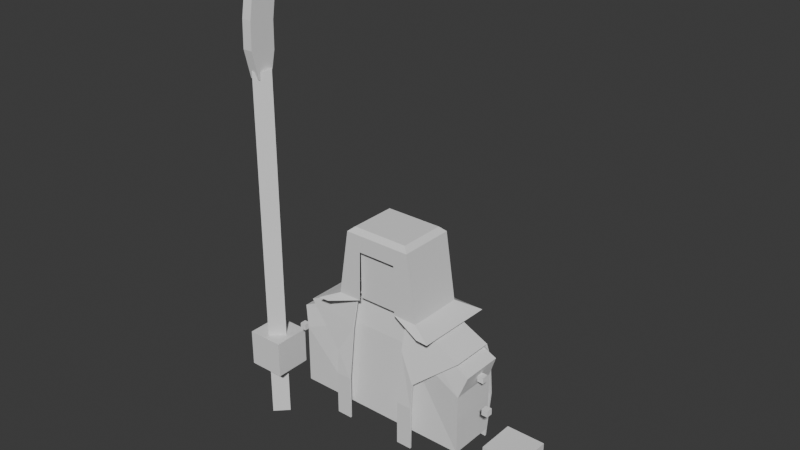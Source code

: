 # Source: benkei.blend  (saved by Blender 4.4.30; exported with 4.5.12 LTS)
import bpy
from mathutils import Matrix  # noqa: F401  (used for matrix-valued properties, if any)

bpy.ops.wm.read_factory_settings(use_empty=True)
scene = bpy.context.scene
scene.name = 'Scene'

# ---- collections
col_collection = bpy.data.collections.new('Collection'); scene.collection.children.link(col_collection)

# ---- world
world_world = bpy.data.worlds.new('World'); scene.world = world_world
world_world.use_nodes = True; world_world.node_tree.nodes.clear()
_N = world_world.node_tree.nodes; _L = world_world.node_tree.links
n0 = _N.new('ShaderNodeOutputWorld'); n0.name = 'World Output'; n0.location = (300, 300)
n1 = _N.new('ShaderNodeBackground'); n1.name = 'Background'; n1.location = (10, 300)
n1.inputs[0].default_value = (0.05088, 0.05088, 0.05088, 1.0)
_L.new(n1.outputs[0], n0.inputs[0])
n0.is_active_output = True
world_world.color = (0.05088, 0.05088, 0.05088)
world_world.sun_shadow_jitter_overblur = 0.0

# ---- meshes
me_x = bpy.data.meshes.new('平面')
me_x.from_pydata([(-2.623, 0.06964, 1.369), (2.623, 0.06964, 1.369), (-2.609, -0.2425, 3.116), (2.609, -0.2425, 3.116), (-0.8741, 0.06963, 1.368), (0.8741, 0.06963, 1.368), (0.8633, -0.2475, 3.951), (-0.8633, -0.2475, 3.951), (-2.606, -1.473, 3.112), (2.606, -1.473, 3.112), (0.8565, -1.473, 3.943), (-0.8565, -1.473, 3.943), (-1.348, -1.791, 2.092), (1.348, -1.791, 2.092), (0.871, -1.672, 2.933), (-0.871, -1.672, 2.933), (-2.622, -0.04924, 2.582), (2.622, -0.04924, 2.582), (-0.8731, -0.04913, 3.151), (0.8731, -0.04913, 3.151), (-1.349, -1.852, 1.353), (1.349, -1.852, 1.353), (0.8758, -1.852, 1.353), (-0.8758, -1.852, 1.353), (-2.622, -0.1252, 0.01579), (2.622, -0.1252, 0.01579), (-0.8736, 0.06966, 0.014), (0.8736, 0.06966, 0.014), (-1.348, -1.852, -0.001633), (1.348, -1.852, -0.001633), (0.875, -1.852, -0.001633), (-0.875, -1.852, -0.001633), (-2.625, 0.1196, 1.369), (2.625, 0.1196, 1.369), (-2.625, -0.2099, 3.15), (2.625, -0.2099, 3.15), (-0.875, 0.1196, 1.369), (0.875, 0.1196, 1.369), (0.875, -0.2099, 3.982), (-0.875, -0.2099, 3.982), (-2.625, -1.499, 3.15), (2.625, -1.499, 3.15), (0.875, -1.499, 3.982), (-0.875, -1.499, 3.982), (-1.348, -1.84, 2.099), (1.348, -1.84, 2.099), (0.875, -1.721, 2.943), (-0.875, -1.721, 2.943), (-2.625, 3.71e-09, 2.59), (2.625, 3.71e-09, 2.59), (-0.875, -2.121e-08, 3.16), (0.875, -2.121e-08, 3.16), (-1.348, -1.902, 1.355), (1.348, -1.902, 1.355), (0.875, -1.902, 1.355), (-0.875, -1.902, 1.355), (-2.625, -0.07543, 0.01221), (2.625, -0.07543, 0.01221), (-0.875, 0.1196, 0.01221), (0.875, 0.1196, 0.01221), (-1.348, -1.902, -0.001633), (1.348, -1.902, -0.001633), (0.875, -1.902, -0.001633), (-0.875, -1.902, -0.001633)], [], [(19, 17, 3, 6), (16, 18, 7, 2), (18, 19, 6, 7), (6, 3, 9, 10), (2, 7, 11, 8), (10, 9, 13, 14), (8, 11, 15, 12), (4, 5, 19, 18), (0, 4, 18, 16), (5, 1, 17, 19), (14, 13, 21, 22), (12, 15, 23, 20), (4, 0, 24, 26), (20, 23, 31, 28), (5, 4, 26, 27), (1, 5, 27, 25), (22, 21, 29, 30), (51, 38, 35, 49), (48, 34, 39, 50), (50, 39, 38, 51), (38, 42, 41, 35), (34, 40, 43, 39), (42, 46, 45, 41), (40, 44, 47, 43), (36, 50, 51, 37), (32, 48, 50, 36), (37, 51, 49, 33), (46, 54, 53, 45), (44, 52, 55, 47), (36, 58, 56, 32), (52, 60, 63, 55), (37, 59, 58, 36), (33, 57, 59, 37), (54, 62, 61, 53), (0, 16, 48, 32), (3, 17, 49, 35), (7, 6, 38, 39), (6, 10, 42, 38), (9, 3, 35, 41), (2, 8, 40, 34), (11, 7, 39, 43), (10, 14, 46, 42), (13, 9, 41, 45), (8, 12, 44, 40), (15, 11, 43, 47), (16, 2, 34, 48), (17, 1, 33, 49), (14, 22, 54, 46), (21, 13, 45, 53), (12, 20, 52, 44), (23, 15, 47, 55), (25, 27, 59, 57), (26, 24, 56, 58), (27, 26, 58, 59), (28, 31, 63, 60), (30, 29, 61, 62), (24, 0, 32, 56), (20, 28, 60, 52), (31, 23, 55, 63), (1, 25, 57, 33), (22, 30, 62, 54), (29, 21, 53, 61)])
_uv = me_x.uv_layers.new(name='UVマップ')
_uv.uv.foreach_set('vector', [0.6667, 0.6857, 1.0, 0.4675, 1.0, 0.6818, 0.6667, 1.0, 0.0, 0.4675, 0.3333, 0.6857, 0.3333, 1.0, 0.0, 0.6818, 0.3333, 0.6857, 0.6667, 0.6857, 0.6667, 1.0, 0.3333, 1.0, 0.6667, 1.0, 1.0, 0.6818, 1.0, 0.6818, 0.6667, 1.0, 0.0, 0.6818, 0.3333, 1.0, 0.3333, 1.0, 0.0, 0.6818, 0.6667, 1.0, 1.0, 0.6818, 1.0, 0.6818, 0.6667, 1.0, 0.0, 0.6818, 0.3333, 1.0, 0.3333, 1.0, 0.0, 0.6818, 0.3333, 0.0, 0.6667, 0.0, 0.6667, 0.6857, 0.3333, 0.6857, 0.0, 0.0, 0.3333, 0.0, 0.3333, 0.6857, 0.0, 0.4675, 0.6667, 0.0, 1.0, 0.0, 1.0, 0.4675, 0.6667, 0.6857, 0.6667, 1.0, 1.0, 0.6818, 1.0, 0.6818, 0.6667, 1.0, 0.0, 0.6818, 0.3333, 1.0, 0.3333, 1.0, 0.0, 0.6818, 0.3333, 0.0, 0.0, 0.0, 0.0, 0.0, 0.3333, 0.0, 0.0, 0.6818, 0.3333, 1.0, 0.3333, 1.0, 0.0, 0.6818, 0.6667, 0.0, 0.3333, 0.0, 0.3333, 0.0, 0.6667, 0.0, 1.0, 0.0, 0.6667, 0.0, 0.6667, 0.0, 1.0, 0.0, 0.6667, 1.0, 1.0, 0.6818, 1.0, 0.6818, 0.6667, 1.0, 0.6667, 0.6857, 0.6667, 1.0, 1.0, 0.6818, 1.0, 0.4675, 0.0, 0.4675, 0.0, 0.6818, 0.3333, 1.0, 0.3333, 0.6857, 0.3333, 0.6857, 0.3333, 1.0, 0.6667, 1.0, 0.6667, 0.6857, 0.6667, 1.0, 0.6667, 1.0, 1.0, 0.6818, 1.0, 0.6818, 0.0, 0.6818, 0.0, 0.6818, 0.3333, 1.0, 0.3333, 1.0, 0.6667, 1.0, 0.6667, 1.0, 1.0, 0.6818, 1.0, 0.6818, 0.0, 0.6818, 0.0, 0.6818, 0.3333, 1.0, 0.3333, 1.0, 0.3333, 0.0, 0.3333, 0.6857, 0.6667, 0.6857, 0.6667, 0.0, 0.0, 0.0, 0.0, 0.4675, 0.3333, 0.6857, 0.3333, 0.0, 0.6667, 0.0, 0.6667, 0.6857, 1.0, 0.4675, 1.0, 0.0, 0.6667, 1.0, 0.6667, 1.0, 1.0, 0.6818, 1.0, 0.6818, 0.0, 0.6818, 0.0, 0.6818, 0.3333, 1.0, 0.3333, 1.0, 0.3333, 0.0, 0.3333, 0.0, 0.0, 0.0, 0.0, 0.0, 0.0, 0.6818, 0.0, 0.6818, 0.3333, 1.0, 0.3333, 1.0, 0.6667, 0.0, 0.6667, 0.0, 0.3333, 0.0, 0.3333, 0.0, 1.0, 0.0, 1.0, 0.0, 0.6667, 0.0, 0.6667, 0.0, 0.6667, 1.0, 0.6667, 1.0, 1.0, 0.6818, 1.0, 0.6818, 0.0, 0.0, 0.0, 0.4675, 0.0, 0.4675, 0.0, 0.0, 1.0, 0.6818, 1.0, 0.4675, 1.0, 0.4675, 1.0, 0.6818, 0.3333, 1.0, 0.6667, 1.0, 0.6667, 1.0, 0.3333, 1.0, 0.6667, 1.0, 0.6667, 1.0, 0.6667, 1.0, 0.6667, 1.0, 1.0, 0.6818, 1.0, 0.6818, 1.0, 0.6818, 1.0, 0.6818, 0.0, 0.6818, 0.0, 0.6818, 0.0, 0.6818, 0.0, 0.6818, 0.3333, 1.0, 0.3333, 1.0, 0.3333, 1.0, 0.3333, 1.0, 0.6667, 1.0, 0.6667, 1.0, 0.6667, 1.0, 0.6667, 1.0, 1.0, 0.6818, 1.0, 0.6818, 1.0, 0.6818, 1.0, 0.6818, 0.0, 0.6818, 0.0, 0.6818, 0.0, 0.6818, 0.0, 0.6818, 0.3333, 1.0, 0.3333, 1.0, 0.3333, 1.0, 0.3333, 1.0, 0.0, 0.4675, 0.0, 0.6818, 0.0, 0.6818, 0.0, 0.4675, 1.0, 0.4675, 1.0, 0.0, 1.0, 0.0, 1.0, 0.4675, 0.6667, 1.0, 0.6667, 1.0, 0.6667, 1.0, 0.6667, 1.0, 1.0, 0.6818, 1.0, 0.6818, 1.0, 0.6818, 1.0, 0.6818, 0.0, 0.6818, 0.0, 0.6818, 0.0, 0.6818, 0.0, 0.6818, 0.3333, 1.0, 0.3333, 1.0, 0.3333, 1.0, 0.3333, 1.0, 1.0, 0.0, 0.6667, 0.0, 0.6667, 0.0, 1.0, 0.0, 0.3333, 0.0, 0.0, 0.0, 0.0, 0.0, 0.3333, 0.0, 0.6667, 0.0, 0.3333, 0.0, 0.3333, 0.0, 0.6667, 0.0, 0.0, 0.6818, 0.3333, 1.0, 0.3333, 1.0, 0.0, 0.6818, 0.6667, 1.0, 1.0, 0.6818, 1.0, 0.6818, 0.6667, 1.0, 0.0, 0.0, 0.0, 0.0, 0.0, 0.0, 0.0, 0.0, 0.0, 0.6818, 0.0, 0.6818, 0.0, 0.6818, 0.0, 0.6818, 0.3333, 1.0, 0.3333, 1.0, 0.3333, 1.0, 0.3333, 1.0, 1.0, 0.0, 1.0, 0.0, 1.0, 0.0, 1.0, 0.0, 0.6667, 1.0, 0.6667, 1.0, 0.6667, 1.0, 0.6667, 1.0, 1.0, 0.6818, 1.0, 0.6818, 1.0, 0.6818, 1.0, 0.6818])
me_x.update()
me_x_1 = bpy.data.meshes.new('立方体')
me_x_1.from_pydata([(-2.733, -1.613, 0.381), (-2.929, -1.474, 2.813), (-2.733, -0.2013, 0.381), (-2.929, -0.2013, 2.813), (2.733, -1.613, 0.381), (2.929, -1.474, 2.813), (2.733, -0.2013, 0.381), (2.929, -0.2013, 2.813), (0.911, -0.2013, 0.381), (-0.911, -0.2013, 0.381), (-0.7484, -0.2646, 3.864), (0.7484, -0.2646, 3.864), (-0.911, -1.613, 0.381), (0.911, -1.613, 0.381), (0.7484, -1.264, 3.864), (-0.7484, -1.264, 3.864), (-2.733, -1.613, 2.2), (-2.733, -0.2013, 2.2), (2.733, -0.2013, 2.2), (2.733, -1.613, 2.2), (0.7895, -1.419, 2.986), (-0.7895, -1.419, 2.986), (-0.7895, -0.2486, 2.986), (0.7895, -0.2486, 2.986)], [], [(16, 1, 3, 17), (23, 11, 7, 18), (18, 7, 5, 19), (21, 15, 1, 16), (8, 6, 4, 13), (10, 3, 1, 15), (7, 11, 14, 5), (11, 10, 15, 14), (2, 9, 12, 0), (9, 8, 13, 12), (19, 5, 14, 20), (20, 14, 15, 21), (17, 3, 10, 22), (22, 10, 11, 23), (9, 22, 23, 8), (2, 17, 22, 9), (13, 20, 21, 12), (4, 19, 20, 13), (12, 21, 16, 0), (6, 18, 19, 4), (8, 23, 18, 6), (0, 16, 17, 2)])
_uv = me_x_1.uv_layers.new(name='UVマップ')
_uv.uv.foreach_set('vector', [0.5619, 0.0, 0.625, 0.0, 0.625, 0.25, 0.5619, 0.25, 0.5619, 0.4167, 0.625, 0.4167, 0.625, 0.5, 0.5619, 0.5, 0.5619, 0.5, 0.625, 0.5, 0.625, 0.75, 0.5619, 0.75, 0.5619, 0.9167, 0.625, 0.9167, 0.625, 1.0, 0.5619, 1.0, 0.2917, 0.5, 0.375, 0.5, 0.375, 0.75, 0.2917, 0.75, 0.7917, 0.5, 0.875, 0.5, 0.875, 0.75, 0.7917, 0.75, 0.625, 0.5, 0.7083, 0.5, 0.7083, 0.75, 0.625, 0.75, 0.7083, 0.5, 0.7917, 0.5, 0.7917, 0.75, 0.7083, 0.75, 0.125, 0.5, 0.2083, 0.5, 0.2083, 0.75, 0.125, 0.75, 0.2083, 0.5, 0.2917, 0.5, 0.2917, 0.75, 0.2083, 0.75, 0.5619, 0.75, 0.625, 0.75, 0.625, 0.8333, 0.5619, 0.8333, 0.5619, 0.8333, 0.625, 0.8333, 0.625, 0.9167, 0.5619, 0.9167, 0.5619, 0.25, 0.625, 0.25, 0.625, 0.3333, 0.5619, 0.3333, 0.5619, 0.3333, 0.625, 0.3333, 0.625, 0.4167, 0.5619, 0.4167, 0.375, 0.3333, 0.5619, 0.3333, 0.5619, 0.4167, 0.375, 0.4167, 0.375, 0.25, 0.5619, 0.25, 0.5619, 0.3333, 0.375, 0.3333, 0.375, 0.8333, 0.5619, 0.8333, 0.5619, 0.9167, 0.375, 0.9167, 0.375, 0.75, 0.5619, 0.75, 0.5619, 0.8333, 0.375, 0.8333, 0.375, 0.9167, 0.5619, 0.9167, 0.5619, 1.0, 0.375, 1.0, 0.375, 0.5, 0.5619, 0.5, 0.5619, 0.75, 0.375, 0.75, 0.375, 0.4167, 0.5619, 0.4167, 0.5619, 0.5, 0.375, 0.5, 0.375, 0.0, 0.5619, 0.0, 0.5619, 0.25, 0.375, 0.25])
me_x_1.update()
me_001 = bpy.data.meshes.new('平面.001')
me_001.from_pydata([(-1.334, 4.371e-08, 3.946), (1.334, 4.371e-08, 3.946), (-1.334, -1.701, 3.946), (1.334, -1.701, 3.946), (-0.6124, -1.701, 3.959), (0.6124, -1.701, 3.959), (-0.5837, -1.701, 5.46), (0.5837, -1.701, 5.46), (-1.927, 0.5039, 3.628), (1.927, 0.5039, 3.628), (-1.927, -1.953, 3.672), (1.927, -1.953, 3.672), (-1.577, -1.953, 3.691), (1.577, -1.953, 3.691), (-0.8597, -0.1403, 6.098), (-1.022, -3.804e-08, 5.958), (0.8597, -0.1403, 6.098), (1.022, -3.804e-08, 5.958), (-1.022, -1.701, 5.958), (-0.8597, -1.561, 6.098), (0.8597, -1.561, 6.098), (1.022, -1.701, 5.958)], [], [(14, 16, 20, 19), (17, 1, 3, 21), (2, 18, 6, 4), (0, 1, 17, 15), (21, 3, 5, 7), (18, 21, 7, 6), (5, 3, 11, 13), (1, 0, 8, 9), (0, 2, 10, 8), (2, 4, 12, 10), (3, 1, 9, 11), (16, 14, 15, 17), (21, 18, 19, 20), (18, 15, 14, 19), (17, 21, 20, 16), (0, 15, 18, 2)])
_uv = me_001.uv_layers.new(name='UVマップ')
_uv.uv.foreach_set('vector', [0.07016, 1.0, 0.9298, 1.0, 0.9298, 1.0, 0.07016, 1.0, 1.0, 0.9352, 1.0, 0.0, 1.0, 0.0, 1.0, 0.9352, 0.0, 0.0, 0.0, 0.9352, 0.0, 1.0, 0.0, 0.0, 0.0, 0.0, 1.0, 0.0, 1.0, 0.9352, 0.0, 0.9352, 1.0, 0.9352, 1.0, 0.0, 1.0, 0.0, 1.0, 1.0, -0.06328, 1.0, 1.063, 1.0, 1.0, 1.0, 0.0, 1.0, 1.0, 0.0, 1.0, 0.0, 1.0, 0.0, 1.0, 0.0, 1.0, 0.0, 0.0, 0.0, 0.0, 0.0, 1.0, 0.0, 0.0, 0.0, 0.0, 0.0, 0.0, 0.0, 0.0, 0.0, 0.0, 0.0, 0.0, 0.0, 0.0, 0.0, 0.0, 0.0, 1.0, 0.0, 1.0, 0.0, 1.0, 0.0, 1.0, 0.0, 0.9298, 1.0, 0.07016, 1.0, 0.0, 0.9352, 1.0, 0.9352, 1.063, 1.0, -0.06328, 1.0, 0.07016, 1.0, 0.9298, 1.0, 0.0, 0.9352, 0.0, 0.9352, 0.07016, 1.0, 0.07016, 1.0, 1.0, 0.9352, 1.0, 0.9352, 0.9298, 1.0, 0.9298, 1.0, 0.0, 0.0, 0.0, 0.9352, 0.0, 0.9352, 0.0, 0.0])
me_001.update()
me_001_1 = bpy.data.meshes.new('立方体.001')
me_001_1.from_pydata([(-0.703, -1.525, 3.933), (-0.703, -1.525, 6.029), (-0.703, -0.1758, 3.933), (-0.703, -0.1758, 6.029), (0.703, -1.525, 3.933), (0.703, -1.525, 6.029), (0.703, -0.1758, 3.933), (0.703, -0.1758, 6.029)], [], [(0, 1, 3, 2), (2, 3, 7, 6), (6, 7, 5, 4), (4, 5, 1, 0), (2, 6, 4, 0), (7, 3, 1, 5)])
_uv = me_001_1.uv_layers.new(name='UVマップ')
_uv.uv.foreach_set('vector', [0.375, 0.0, 0.625, 0.0, 0.625, 0.25, 0.375, 0.25, 0.375, 0.25, 0.625, 0.25, 0.625, 0.5, 0.375, 0.5, 0.375, 0.5, 0.625, 0.5, 0.625, 0.75, 0.375, 0.75, 0.375, 0.75, 0.625, 0.75, 0.625, 1.0, 0.375, 1.0, 0.125, 0.5, 0.375, 0.5, 0.375, 0.75, 0.125, 0.75, 0.625, 0.5, 0.875, 0.5, 0.875, 0.75, 0.625, 0.75])
me_001_1.update()
me_002 = bpy.data.meshes.new('立方体.002')
me_002.from_pydata([(3.779, -1.889, 0.1342), (3.779, -1.889, 1.279), (3.779, -0.7439, 0.1342), (3.779, -0.7439, 1.279), (4.924, -1.889, 0.1342), (4.924, -1.889, 1.279), (4.924, -0.7439, 0.1342), (4.924, -0.7439, 1.279)], [], [(0, 1, 3, 2), (2, 3, 7, 6), (6, 7, 5, 4), (4, 5, 1, 0), (2, 6, 4, 0), (7, 3, 1, 5)])
_uv = me_002.uv_layers.new(name='UVマップ')
_uv.uv.foreach_set('vector', [0.375, 0.0, 0.625, 0.0, 0.625, 0.25, 0.375, 0.25, 0.375, 0.25, 0.625, 0.25, 0.625, 0.5, 0.375, 0.5, 0.375, 0.5, 0.625, 0.5, 0.625, 0.75, 0.375, 0.75, 0.375, 0.75, 0.625, 0.75, 0.625, 1.0, 0.375, 1.0, 0.125, 0.5, 0.375, 0.5, 0.375, 0.75, 0.125, 0.75, 0.625, 0.5, 0.875, 0.5, 0.875, 0.75, 0.625, 0.75])
me_002.update()
me_003 = bpy.data.meshes.new('立方体.003')
me_003.from_pydata([(-3.779, -1.889, 0.1342), (-3.779, -1.889, 1.279), (-3.779, -0.7439, 0.1342), (-3.779, -0.7439, 1.279), (-4.924, -1.889, 0.1342), (-4.924, -1.889, 1.279), (-4.924, -0.7439, 0.1342), (-4.924, -0.7439, 1.279)], [], [(0, 2, 3, 1), (2, 6, 7, 3), (6, 4, 5, 7), (4, 0, 1, 5), (2, 0, 4, 6), (7, 5, 1, 3)])
_uv = me_003.uv_layers.new(name='UVマップ')
_uv.uv.foreach_set('vector', [0.375, 0.0, 0.375, 0.25, 0.625, 0.25, 0.625, 0.0, 0.375, 0.25, 0.375, 0.5, 0.625, 0.5, 0.625, 0.25, 0.375, 0.5, 0.375, 0.75, 0.625, 0.75, 0.625, 0.5, 0.375, 0.75, 0.375, 1.0, 0.625, 1.0, 0.625, 0.75, 0.125, 0.5, 0.125, 0.75, 0.375, 0.75, 0.375, 0.5, 0.625, 0.5, 0.625, 0.75, 0.875, 0.75, 0.875, 0.5])
me_003.update()
me_x_2 = bpy.data.meshes.new('円柱')
me_x_2.from_pydata([(-4.374, -0.9496, -1.537), (-4.374, -0.9496, 9.674), (-3.993, -1.33, -1.537), (-3.993, -1.33, 9.674), (-4.374, -1.711, -1.537), (-4.374, -1.711, 9.674), (-4.755, -1.33, -1.537), (-4.755, -1.33, 9.674)], [], [(0, 1, 3, 2), (2, 3, 5, 4), (3, 1, 7, 5), (4, 5, 7, 6), (6, 7, 1, 0), (0, 2, 4, 6)])
_uv = me_x_2.uv_layers.new(name='UVマップ')
_uv.uv.foreach_set('vector', [1.0, 0.5, 1.0, 1.0, 0.75, 1.0, 0.75, 0.5, 0.75, 0.5, 0.75, 1.0, 0.5, 1.0, 0.5, 0.5, 0.49, 0.25, 0.25, 0.49, 0.01, 0.25, 0.25, 0.01, 0.5, 0.5, 0.5, 1.0, 0.25, 1.0, 0.25, 0.5, 0.25, 0.5, 0.25, 1.0, 0.0, 1.0, 0.0, 0.5, 0.75, 0.49, 0.99, 0.25, 0.75, 0.01, 0.51, 0.25])
me_x_2.update()
me_004 = bpy.data.meshes.new('立方体.004')
me_004.from_pydata([(-4.525, -1.606, 9.446), (-4.525, -0.8757, 13.46), (-4.525, -1.158, 9.362), (-4.525, -0.08165, 13.72), (-4.215, -1.606, 9.446), (-4.215, -0.8757, 13.46), (-4.215, -1.158, 9.362), (-4.215, -0.08165, 13.72), (-4.525, -1.817, 10.31), (-4.525, -1.79, 11.14), (-4.525, -1.66, 11.94), (-4.525, -1.387, 12.72), (-4.525, -0.6006, 12.58), (-4.525, -0.8487, 11.79), (-4.525, -0.9712, 10.99), (-4.525, -0.9883, 10.16), (-4.215, -0.6006, 12.58), (-4.215, -0.8487, 11.79), (-4.215, -0.9712, 10.99), (-4.215, -0.9883, 10.16), (-4.215, -1.387, 12.72), (-4.215, -1.66, 11.94), (-4.215, -1.79, 11.14), (-4.215, -1.817, 10.31)], [], [(11, 1, 3, 12), (12, 3, 7, 16), (16, 7, 5, 20), (20, 5, 1, 11), (2, 6, 4, 0), (7, 3, 1, 5), (4, 23, 8, 0), (23, 22, 9, 8), (22, 21, 10, 9), (21, 20, 11, 10), (6, 19, 23, 4), (19, 18, 22, 23), (18, 17, 21, 22), (17, 16, 20, 21), (2, 15, 19, 6), (15, 14, 18, 19), (14, 13, 17, 18), (13, 12, 16, 17), (0, 8, 15, 2), (8, 9, 14, 15), (9, 10, 13, 14), (10, 11, 12, 13)])
_uv = me_004.uv_layers.new(name='UVマップ')
_uv.uv.foreach_set('vector', [0.575, 0.0, 0.625, 0.0, 0.625, 0.25, 0.575, 0.25, 0.575, 0.25, 0.625, 0.25, 0.625, 0.5, 0.575, 0.5, 0.575, 0.5, 0.625, 0.5, 0.625, 0.75, 0.575, 0.75, 0.575, 0.75, 0.625, 0.75, 0.625, 1.0, 0.575, 1.0, 0.125, 0.5, 0.375, 0.5, 0.375, 0.75, 0.125, 0.75, 0.625, 0.5, 0.875, 0.5, 0.875, 0.75, 0.625, 0.75, 0.375, 0.75, 0.425, 0.75, 0.425, 1.0, 0.375, 1.0, 0.425, 0.75, 0.475, 0.75, 0.475, 1.0, 0.425, 1.0, 0.475, 0.75, 0.525, 0.75, 0.525, 1.0, 0.475, 1.0, 0.525, 0.75, 0.575, 0.75, 0.575, 1.0, 0.525, 1.0, 0.375, 0.5, 0.425, 0.5, 0.425, 0.75, 0.375, 0.75, 0.425, 0.5, 0.475, 0.5, 0.475, 0.75, 0.425, 0.75, 0.475, 0.5, 0.525, 0.5, 0.525, 0.75, 0.475, 0.75, 0.525, 0.5, 0.575, 0.5, 0.575, 0.75, 0.525, 0.75, 0.375, 0.25, 0.425, 0.25, 0.425, 0.5, 0.375, 0.5, 0.425, 0.25, 0.475, 0.25, 0.475, 0.5, 0.425, 0.5, 0.475, 0.25, 0.525, 0.25, 0.525, 0.5, 0.475, 0.5, 0.525, 0.25, 0.575, 0.25, 0.575, 0.5, 0.525, 0.5, 0.375, 0.0, 0.425, 0.0, 0.425, 0.25, 0.375, 0.25, 0.425, 0.0, 0.475, 0.0, 0.475, 0.25, 0.425, 0.25, 0.475, 0.0, 0.525, 0.0, 0.525, 0.25, 0.475, 0.25, 0.525, 0.0, 0.575, 0.0, 0.575, 0.25, 0.525, 0.25])
me_004.update()
me_005 = bpy.data.meshes.new('立方体.005')
me_005.from_pydata([(3.25, -1.241, 1.685), (3.25, -1.241, 1.876), (3.25, -1.05, 1.685), (3.25, -1.05, 1.876), (3.441, -1.241, 1.685), (3.441, -1.241, 1.876), (3.441, -1.05, 1.685), (3.441, -1.05, 1.876)], [], [(0, 1, 3, 2), (2, 3, 7, 6), (6, 7, 5, 4), (4, 5, 1, 0), (2, 6, 4, 0), (7, 3, 1, 5)])
_uv = me_005.uv_layers.new(name='UVマップ')
_uv.uv.foreach_set('vector', [0.375, 0.0, 0.625, 0.0, 0.625, 0.25, 0.375, 0.25, 0.375, 0.25, 0.625, 0.25, 0.625, 0.5, 0.375, 0.5, 0.375, 0.5, 0.625, 0.5, 0.625, 0.75, 0.375, 0.75, 0.375, 0.75, 0.625, 0.75, 0.625, 1.0, 0.375, 1.0, 0.125, 0.5, 0.375, 0.5, 0.375, 0.75, 0.125, 0.75, 0.625, 0.5, 0.875, 0.5, 0.875, 0.75, 0.625, 0.75])
me_005.update()
me_006 = bpy.data.meshes.new('立方体.006')
me_006.from_pydata([(2.842, -0.9119, 2.4), (2.842, -0.9119, 2.59), (2.842, -0.7212, 2.4), (2.842, -0.7212, 2.59), (3.033, -0.9119, 2.4), (3.033, -0.9119, 2.59), (3.033, -0.7212, 2.4), (3.033, -0.7212, 2.59)], [], [(0, 1, 3, 2), (2, 3, 7, 6), (6, 7, 5, 4), (4, 5, 1, 0), (2, 6, 4, 0), (7, 3, 1, 5)])
_uv = me_006.uv_layers.new(name='UVマップ')
_uv.uv.foreach_set('vector', [0.375, 0.0, 0.625, 0.0, 0.625, 0.25, 0.375, 0.25, 0.375, 0.25, 0.625, 0.25, 0.625, 0.5, 0.375, 0.5, 0.375, 0.5, 0.625, 0.5, 0.625, 0.75, 0.375, 0.75, 0.375, 0.75, 0.625, 0.75, 0.625, 1.0, 0.375, 1.0, 0.125, 0.5, 0.375, 0.5, 0.375, 0.75, 0.125, 0.75, 0.625, 0.5, 0.875, 0.5, 0.875, 0.75, 0.625, 0.75])
me_006.update()
me_007 = bpy.data.meshes.new('立方体.007')
me_007.from_pydata([(-2.842, -0.9119, 2.4), (-2.842, -0.9119, 2.59), (-2.842, -0.7212, 2.4), (-2.842, -0.7212, 2.59), (-3.033, -0.9119, 2.4), (-3.033, -0.9119, 2.59), (-3.033, -0.7212, 2.4), (-3.033, -0.7212, 2.59)], [], [(0, 2, 3, 1), (2, 6, 7, 3), (6, 4, 5, 7), (4, 0, 1, 5), (2, 0, 4, 6), (7, 5, 1, 3)])
_uv = me_007.uv_layers.new(name='UVマップ')
_uv.uv.foreach_set('vector', [0.375, 0.0, 0.375, 0.25, 0.625, 0.25, 0.625, 0.0, 0.375, 0.25, 0.375, 0.5, 0.625, 0.5, 0.625, 0.25, 0.375, 0.5, 0.375, 0.75, 0.625, 0.75, 0.625, 0.5, 0.375, 0.75, 0.375, 1.0, 0.625, 1.0, 0.625, 0.75, 0.125, 0.5, 0.125, 0.75, 0.375, 0.75, 0.375, 0.5, 0.625, 0.5, 0.625, 0.75, 0.875, 0.75, 0.875, 0.5])
me_007.update()
me_008 = bpy.data.meshes.new('立方体.008')
me_008.from_pydata([(-3.25, -1.241, 1.685), (-3.25, -1.241, 1.876), (-3.25, -1.05, 1.685), (-3.25, -1.05, 1.876), (-3.441, -1.241, 1.685), (-3.441, -1.241, 1.876), (-3.441, -1.05, 1.685), (-3.441, -1.05, 1.876)], [], [(0, 2, 3, 1), (2, 6, 7, 3), (6, 4, 5, 7), (4, 0, 1, 5), (2, 0, 4, 6), (7, 5, 1, 3)])
_uv = me_008.uv_layers.new(name='UVマップ')
_uv.uv.foreach_set('vector', [0.375, 0.0, 0.375, 0.25, 0.625, 0.25, 0.625, 0.0, 0.375, 0.25, 0.375, 0.5, 0.625, 0.5, 0.625, 0.25, 0.375, 0.5, 0.375, 0.75, 0.625, 0.75, 0.625, 0.5, 0.375, 0.75, 0.375, 1.0, 0.625, 1.0, 0.625, 0.75, 0.125, 0.5, 0.125, 0.75, 0.375, 0.75, 0.375, 0.5, 0.625, 0.5, 0.625, 0.75, 0.875, 0.75, 0.875, 0.5])
me_008.update()

# ---- objects
ob_x = bpy.data.objects.new('平面', me_x)
ob_x_1 = bpy.data.objects.new('立方体', me_x_1)
ob_001 = bpy.data.objects.new('平面.001', me_001)
ob_001_1 = bpy.data.objects.new('立方体.001', me_001_1)
ob_002 = bpy.data.objects.new('立方体.002', me_002)
ob_003 = bpy.data.objects.new('立方体.003', me_003)
ob_x_2 = bpy.data.objects.new('円柱', me_x_2)
ob_004 = bpy.data.objects.new('立方体.004', me_004)
ob_005 = bpy.data.objects.new('立方体.005', me_005)
ob_006 = bpy.data.objects.new('立方体.006', me_006)
ob_007 = bpy.data.objects.new('立方体.007', me_007)
ob_008 = bpy.data.objects.new('立方体.008', me_008)

# ---- transforms, parenting, visibility, modifiers, constraints
ob_x.location = (0.0, 0.0, 0.0)
ob_x_1.location = (0.0, 0.0, 0.0)
ob_001.location = (0.0, 0.0, 0.0)
ob_001_1.location = (0.0, 0.0, 0.0)
ob_002.location = (0.0, 0.0, 0.0)
ob_003.location = (0.0, 0.0, 0.0)
ob_x_2.location = (0.0, 0.0, 0.0)
ob_004.location = (0.0, 0.0, 0.0)
ob_005.location = (0.0, 0.0, 0.0)
ob_006.location = (0.0, 0.0, 0.0)
ob_007.location = (0.0, 0.0, 0.0)
ob_008.location = (0.0, 0.0, 0.0)

# ---- collection membership
col_collection.objects.link(ob_x)
col_collection.objects.link(ob_x_1)
col_collection.objects.link(ob_001)
col_collection.objects.link(ob_001_1)
col_collection.objects.link(ob_002)
col_collection.objects.link(ob_003)
col_collection.objects.link(ob_x_2)
col_collection.objects.link(ob_004)
col_collection.objects.link(ob_005)
col_collection.objects.link(ob_006)
col_collection.objects.link(ob_007)
col_collection.objects.link(ob_008)

# ---- scene / render settings (as saved in the file)
scene.frame_start = 1; scene.frame_end = 250; scene.frame_set(1)
scene.render.engine = 'BLENDER_EEVEE_NEXT'
bpy.context.view_layer.update()

# ---- added for rendering (the .blend has no active camera and no usable light): camera, sun
cam_auto = bpy.data.cameras.new('AutoCamera')
cam_auto.lens = 50.0
cam_auto.sensor_width = 36.0
cam_auto.clip_end = 1000.0
ob_auto_camera = bpy.data.objects.new('AutoCamera', cam_auto)
scene.collection.objects.link(ob_auto_camera)
ob_auto_camera.location = (16.9545, -21.0702, 19.6546)
ob_auto_camera.rotation_euler = (1.09748, -7.21219e-08, 0.694738)
scene.camera = ob_auto_camera
light_auto_sun = bpy.data.lights.new('AutoSun', 'SUN')
light_auto_sun.energy = 3.0
light_auto_sun.angle = 0.0523599
ob_auto_sun = bpy.data.objects.new('AutoSun', light_auto_sun)
scene.collection.objects.link(ob_auto_sun)
ob_auto_sun.rotation_euler = (0.872665, 0.174533, 0.523599)
bpy.context.view_layer.update()

